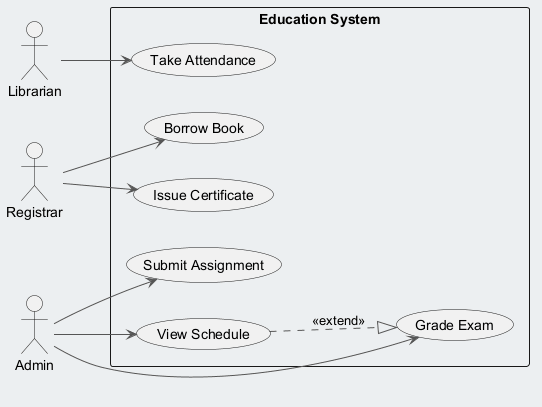

The diagram above was rendered by PlantUML. Its source (embedded in the PNG):
@startuml
skinparam backgroundColor #ECEFF1
skinparam classBackgroundColor #FFFFFF
skinparam classBorderColor #455A64
skinparam ArrowColor #555555
left to right direction
actor "Librarian" as L
actor "Admin" as A
actor "Registrar" as R
rectangle "Education System" {
  usecase "Issue Certificate" as UC_IssueCertificate
  usecase "Take Attendance" as UC_TakeAttendance
  usecase "Grade Exam" as UC_GradeExam
  usecase "Submit Assignment" as UC_SubmitAssignment
  usecase "Borrow Book" as UC_BorrowBook
  usecase "View Schedule" as UC_ViewSchedule
}
L --> UC_TakeAttendance
A --> UC_SubmitAssignment
A --> UC_GradeExam
A --> UC_ViewSchedule
R --> UC_BorrowBook
R --> UC_IssueCertificate
UC_ViewSchedule ..|> UC_GradeExam : <<extend>>
@enduml